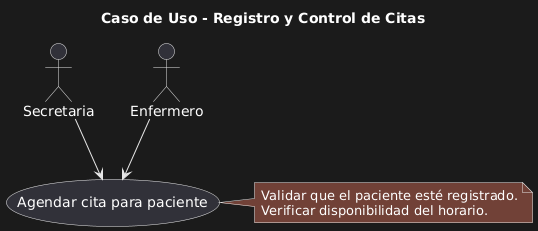

The diagram above was rendered by PlantUML. Its source (embedded in the PNG):
@startuml
title Caso de Uso - Registro y Control de Citas

actor Secretaria
actor Enfermero

usecase "Agendar cita para paciente" as UC_Cita

Secretaria --> UC_Cita
Enfermero --> UC_Cita

note right of UC_Cita
Validar que el paciente esté registrado.
Verificar disponibilidad del horario.
end note
@enduml